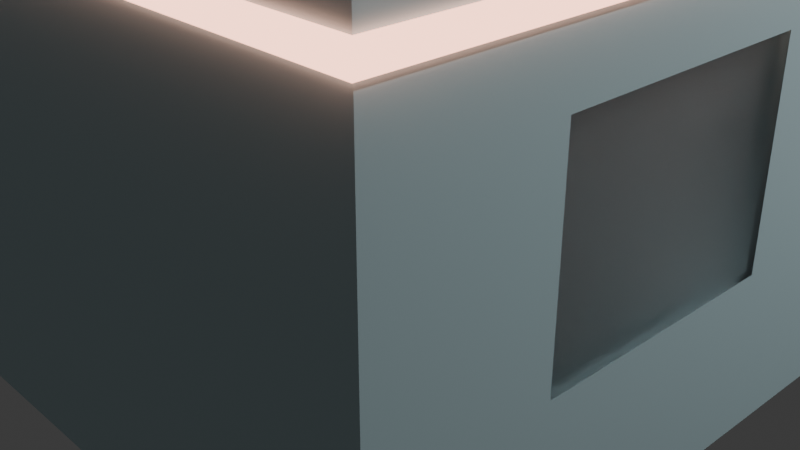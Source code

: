 # Source: Dom.blend  (saved by Blender 4.3.32; exported with 4.5.12 LTS)
import bpy
from mathutils import Matrix  # noqa: F401  (used for matrix-valued properties, if any)

bpy.ops.wm.read_factory_settings(use_empty=True)
scene = bpy.context.scene
scene.name = 'Scene'

# ---- collections
col_collection = bpy.data.collections.new('Collection'); scene.collection.children.link(col_collection)

# ---- materials (node trees are filled in below, after node groups)
mat_material = bpy.data.materials.new('Material')
mat_material.alpha_threshold = 0.0
mat_material.roughness = 0.5
mat_material.line_color = (0.0, 0.0, 0.0, 1.0)
mat_material_001 = bpy.data.materials.new('Material.001')
mat_material_002 = bpy.data.materials.new('Material.002')

# ---- material node trees
mat_material.use_nodes = True; mat_material.node_tree.nodes.clear()
_N = mat_material.node_tree.nodes; _L = mat_material.node_tree.links
n0 = _N.new('ShaderNodeOutputMaterial'); n0.name = 'Material Output'; n0.location = (300, 300)
n1 = _N.new('ShaderNodeBsdfPrincipled'); n1.name = 'Principled BSDF'; n1.location = (10, 300)
n1.inputs[0].default_value = (0.5673, 0.7567, 0.8, 1.0)
n1.inputs[3].default_value = 1.45
_L.new(n1.outputs[0], n0.inputs[0])
n0.is_active_output = True
mat_material_001.use_nodes = True; mat_material_001.node_tree.nodes.clear()
_N = mat_material_001.node_tree.nodes; _L = mat_material_001.node_tree.links
n0 = _N.new('ShaderNodeOutputMaterial'); n0.name = 'Material Output'; n0.location = (300, 300)
n1 = _N.new('ShaderNodeBsdfGlass'); n1.name = 'Glass BSDF'; n1.location = (10, 300)
n1.inputs[1].default_value = 0.5
_L.new(n1.outputs[0], n0.inputs[0])
n0.is_active_output = True
mat_material_002.use_nodes = True; mat_material_002.node_tree.nodes.clear()
_N = mat_material_002.node_tree.nodes; _L = mat_material_002.node_tree.links
n0 = _N.new('ShaderNodeOutputMaterial'); n0.name = 'Material Output'; n0.location = (300, 300)
n1 = _N.new('ShaderNodeEmission'); n1.name = 'Emission'; n1.location = (10, 300)
n1.inputs[0].default_value = (0.8001, 0.38, 0.2752, 1.0)
n1.inputs[1].default_value = 5.0
_L.new(n1.outputs[0], n0.inputs[0])
n0.is_active_output = True

# ---- world
world_world = bpy.data.worlds.new('World'); scene.world = world_world
world_world.use_nodes = True; world_world.node_tree.nodes.clear()
_N = world_world.node_tree.nodes; _L = world_world.node_tree.links
n0 = _N.new('ShaderNodeOutputWorld'); n0.name = 'World Output'; n0.location = (300, 300)
n1 = _N.new('ShaderNodeBackground'); n1.name = 'Background'; n1.location = (10, 300)
n1.inputs[0].default_value = (0.05088, 0.05088, 0.05088, 1.0)
_L.new(n1.outputs[0], n0.inputs[0])
n0.is_active_output = True
world_world.color = (0.05088, 0.05088, 0.05088)
world_world.sun_shadow_jitter_overblur = 0.0

# ---- cameras
cam_camera = bpy.data.cameras.new('Camera')
cam_camera.clip_end = 100.0
cam_camera.ortho_scale = 7.314

# ---- lights
light_light = bpy.data.lights.new('Light', 'POINT')
light_light.energy = 2497.0
light_light.shadow_soft_size = 0.1

# ---- meshes
me_cube = bpy.data.meshes.new('Cube')
me_cube.from_pydata([(1.0, 1.0, 2.002), (1.0, 1.0, 0.001577), (1.0, -1.0, 2.002), (1.0, -1.0, 0.001577), (-1.0, 1.0, 2.002), (-1.0, 1.0, 0.001577), (-1.0, -1.0, 2.002), (-1.0, -1.0, 0.001577), (1.0, 0.2816, 0.001577), (1.0, 0.7614, 0.001577), (1.0, 0.2719, 1.431), (1.0, 0.7434, 1.432), (1.0, -0.1649, 2.002), (1.0, -0.6659, 2.002), (1.0, -0.6659, 0.001577), (1.0, -0.1649, 0.001577), (1.0, -0.1649, 0.6566), (1.0, -0.1649, 1.507), (1.0, -0.6659, 1.507), (1.0, -0.6659, 0.6566), (0.2372, 1.0, 0.001577), (0.2372, 1.0, 2.002), (-0.2277, 1.0, 0.001577), (-0.2277, 1.0, 2.002), (0.2372, 1.0, 1.521), (0.2372, 1.0, 0.7526), (-0.2277, 1.0, 1.515), (-0.2277, 1.0, 0.7552), (1.02, 1.02, 1.81), (1.011, 1.011, 1.853), (0.9944, 0.9944, 1.853), (0.986, 0.986, 1.81), (0.9944, 0.9944, 1.767), (1.011, 1.011, 1.767), (-1.02, 1.02, 1.81), (-1.011, 1.011, 1.853), (-0.9944, 0.9944, 1.853), (-0.986, 0.986, 1.81), (-0.9944, 0.9944, 1.767), (-1.011, 1.011, 1.767), (-1.02, -1.02, 1.81), (-1.011, -1.011, 1.853), (-0.9944, -0.9944, 1.853), (-0.986, -0.986, 1.81), (-0.9944, -0.9944, 1.767), (-1.011, -1.011, 1.767), (1.02, -1.02, 1.81), (1.011, -1.011, 1.853), (0.9944, -0.9944, 1.853), (0.986, -0.986, 1.81), (0.9944, -0.9944, 1.767), (1.011, -1.011, 1.767)], [], [(0, 21, 23, 4, 6, 2, 13, 12), (3, 2, 6, 7), (7, 6, 4, 5), (5, 22, 20, 1, 9, 8, 15, 14, 3, 7), (1, 0, 12, 17, 16, 15, 8, 10, 11, 9), (20, 25, 24, 21, 0, 1), (15, 16, 19, 14), (14, 19, 18, 13, 2, 3), (5, 4, 23, 26, 27, 22), (17, 12, 13, 18), (22, 27, 25, 20), (26, 23, 21, 24), (16, 17, 18, 19), (25, 27, 26, 24), (28, 34, 35, 29), (29, 35, 36, 30), (30, 36, 37, 31), (31, 37, 38, 32), (32, 38, 39, 33), (33, 39, 34, 28), (34, 40, 41, 35), (35, 41, 42, 36), (36, 42, 43, 37), (37, 43, 44, 38), (38, 44, 45, 39), (39, 45, 40, 34), (40, 46, 47, 41), (41, 47, 48, 42), (42, 48, 49, 43), (43, 49, 50, 44), (44, 50, 51, 45), (45, 51, 46, 40), (46, 28, 29, 47), (47, 29, 30, 48), (48, 30, 31, 49), (49, 31, 32, 50), (50, 32, 33, 51), (51, 33, 28, 46)])
me_cube.polygons.foreach_set('material_index', [0, 0, 0, 0, 0, 0, 0, 0, 0, 0, 0, 0, 1, 1, 2, 2, 2, 2, 2, 2, 2, 2, 2, 2, 2, 2, 2, 2, 2, 2, 2, 2, 2, 2, 2, 2, 2, 2])
_uv = me_cube.uv_layers.new(name='UVMap')
_uv.uv.foreach_set('vector', [0.625, 0.5, 0.7204, 0.5, 0.7785, 0.5, 0.875, 0.5, 0.875, 0.75, 0.625, 0.75, 0.625, 0.7082, 0.625, 0.6456, 0.375, 0.75, 0.625, 0.75, 0.625, 1.0, 0.375, 1.0, 0.375, 0.0, 0.625, 0.0, 0.625, 0.25, 0.375, 0.25, 0.125, 0.5, 0.2215, 0.5, 0.2796, 0.5, 0.375, 0.5, 0.375, 0.5298, 0.375, 0.5898, 0.375, 0.6456, 0.375, 0.7082, 0.375, 0.75, 0.125, 0.75, 0.375, 0.5, 0.625, 0.5, 0.625, 0.6456, 0.5632, 0.6456, 0.4569, 0.6456, 0.375, 0.6456, 0.375, 0.5898, 0.5536, 0.591, 0.5538, 0.5321, 0.375, 0.5298, 0.375, 0.4046, 0.4689, 0.4046, 0.565, 0.4046, 0.625, 0.4046, 0.625, 0.5, 0.375, 0.5, 0.375, 0.6456, 0.4569, 0.6456, 0.4569, 0.7082, 0.375, 0.7082, 0.375, 0.7082, 0.4569, 0.7082, 0.5632, 0.7082, 0.625, 0.7082, 0.625, 0.75, 0.375, 0.75, 0.375, 0.25, 0.625, 0.25, 0.625, 0.3465, 0.5642, 0.3465, 0.4692, 0.3465, 0.375, 0.3465, 0.5632, 0.6456, 0.625, 0.6456, 0.625, 0.7082, 0.5632, 0.7082, 0.375, 0.3465, 0.4692, 0.3465, 0.4689, 0.4046, 0.375, 0.4046, 0.5642, 0.3465, 0.625, 0.3465, 0.625, 0.4046, 0.565, 0.4046, 0.4569, 0.6456, 0.5632, 0.6456, 0.5632, 0.7082, 0.4569, 0.7082, 0.4689, 0.4046, 0.4692, 0.3465, 0.5642, 0.3465, 0.565, 0.4046, 0.5, 0.5, 0.75, 0.5, 0.75, 0.6667, 0.5, 0.6667, 0.5, 0.6667, 0.75, 0.6667, 0.75, 0.8333, 0.5, 0.8333, 0.5, 0.8333, 0.75, 0.8333, 0.75, 1.0, 0.5, 1.0, 0.5, -1.11e-16, 0.75, -1.11e-16, 0.75, 0.1667, 0.5, 0.1667, 0.5, 0.1667, 0.75, 0.1667, 0.75, 0.3333, 0.5, 0.3333, 0.5, 0.3333, 0.75, 0.3333, 0.75, 0.5, 0.5, 0.5, 0.75, 0.5, 1.0, 0.5, 1.0, 0.6667, 0.75, 0.6667, 0.75, 0.6667, 1.0, 0.6667, 1.0, 0.8333, 0.75, 0.8333, 0.75, 0.8333, 1.0, 0.8333, 1.0, 1.0, 0.75, 1.0, 0.75, -1.11e-16, 1.0, -1.11e-16, 1.0, 0.1667, 0.75, 0.1667, 0.75, 0.1667, 1.0, 0.1667, 1.0, 0.3333, 0.75, 0.3333, 0.75, 0.3333, 1.0, 0.3333, 1.0, 0.5, 0.75, 0.5, 0.0, 0.5, 0.25, 0.5, 0.25, 0.6667, 0.0, 0.6667, 0.0, 0.6667, 0.25, 0.6667, 0.25, 0.8333, 0.0, 0.8333, 0.0, 0.8333, 0.25, 0.8333, 0.25, 1.0, 0.0, 1.0, 0.0, -1.11e-16, 0.25, -1.11e-16, 0.25, 0.1667, 0.0, 0.1667, 0.0, 0.1667, 0.25, 0.1667, 0.25, 0.3333, 0.0, 0.3333, 0.0, 0.3333, 0.25, 0.3333, 0.25, 0.5, 0.0, 0.5, 0.25, 0.5, 0.5, 0.5, 0.5, 0.6667, 0.25, 0.6667, 0.25, 0.6667, 0.5, 0.6667, 0.5, 0.8333, 0.25, 0.8333, 0.25, 0.8333, 0.5, 0.8333, 0.5, 1.0, 0.25, 1.0, 0.25, -1.11e-16, 0.5, -1.11e-16, 0.5, 0.1667, 0.25, 0.1667, 0.25, 0.1667, 0.5, 0.1667, 0.5, 0.3333, 0.25, 0.3333, 0.25, 0.3333, 0.5, 0.3333, 0.5, 0.5, 0.25, 0.5])
me_cube.materials.append(mat_material)
me_cube.materials.append(mat_material_001)
me_cube.materials.append(mat_material_002)
me_cube.use_mirror_vertex_groups = False
me_cube.update()

# ---- objects
ob_cube = bpy.data.objects.new('Cube', me_cube)
ob_light = bpy.data.objects.new('Light', light_light)
ob_camera = bpy.data.objects.new('Camera', cam_camera)

# ---- transforms, parenting, visibility, modifiers, constraints
ob_cube.location = (0.0, 0.0, 0.0)
ob_cube.scale = (4.21, 4.21, 2.0)
ob_cube.lock_rotations_4d = False
ob_cube.empty_display_type = 'ARROWS'
ob_cube.lineart.crease_threshold = 0.0
_m = ob_cube.modifiers.new('Solidify', 'SOLIDIFY')
_m.solidify_mode = 'NON_MANIFOLD'
_m.thickness = 0.03
ob_light.location = (9.05, 4.831, 9.363)
ob_light.rotation_euler = (0.6503, 0.05522, 1.866)
ob_light.lock_rotations_4d = False
ob_light.empty_display_type = 'ARROWS'
ob_light.color = (0.0, 0.0, 0.0, 0.0)
ob_light.lineart.crease_threshold = 0.0
ob_camera.location = (7.359, -6.926, 4.958)
ob_camera.rotation_euler = (1.109, 0.0, 0.8149)
ob_camera.lock_rotations_4d = False
ob_camera.empty_display_type = 'ARROWS'
ob_camera.color = (0.0, 0.0, 0.0, 0.0)
ob_camera.display_type = 'WIRE'
ob_camera.lineart.crease_threshold = 0.0

# ---- collection membership
col_collection.objects.link(ob_cube)
col_collection.objects.link(ob_light)
col_collection.objects.link(ob_camera)

# ---- scene / render settings (as saved in the file)
scene.camera = ob_camera
scene.frame_start = 1; scene.frame_end = 250; scene.frame_set(1)
scene.render.engine = 'BLENDER_EEVEE_NEXT'
scene.eevee.use_raytracing = True
bpy.context.view_layer.update()
